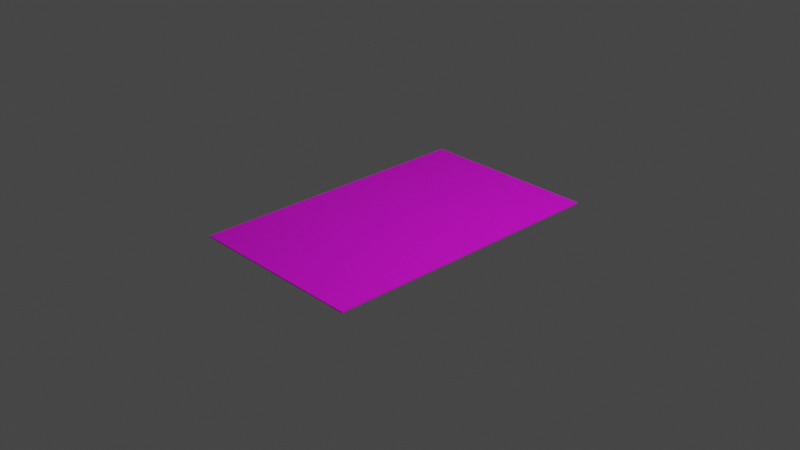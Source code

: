 # Source: mappa.blend  (saved by Blender 3.1.7; exported with 4.5.12 LTS)
import bpy
from mathutils import Matrix  # noqa: F401  (used for matrix-valued properties, if any)

bpy.ops.wm.read_factory_settings(use_empty=True)
scene = bpy.context.scene
scene.name = 'Scene'

# ---- collections
col_collection = bpy.data.collections.new('Collection'); scene.collection.children.link(col_collection)

# ---- images (referenced by path relative to the original .blend; pixels are not part of the script)
import os
ASSET_DIR = os.environ.get("B2B_ASSET_DIR", "")  # directory of the original .blend (textures are referenced by path, not embedded)
HERE = os.path.dirname(os.path.abspath(__file__))  # packed textures are extracted next to this script under _unpacked/

def load_image(name, relpath, width, height, colorspace="sRGB"):
    """Load a texture the original file referenced (path relative to the .blend, or extracted next to this script)."""
    p = next((c for c in (os.path.join(HERE, relpath), os.path.join(ASSET_DIR, relpath)) if relpath and os.path.exists(c)), "")
    if p:
        img = bpy.data.images.load(p, check_existing=True)
        img.name = name
    else:  # same state as the original file: an image datablock whose file is absent (Cycles renders it pink)
        img = bpy.data.images.new(name, width, height)
        img.source = "FILE"
        img.filepath = "//" + (relpath or name)
    img.colorspace_settings.name = colorspace
    return img
img_photo_5990217585704156397_y_jpg = load_image('photo_5990217585704156397_y.jpg', 'photo_5990217585704156397_y.jpg', 1024, 1024, 'sRGB')

# ---- materials (node trees are filled in below, after node groups)
mat_material_001 = bpy.data.materials.new('Material.001')
mat_material_001.use_transparent_shadow = False

# ---- material node trees
mat_material_001.use_nodes = True; mat_material_001.node_tree.nodes.clear()
_N = mat_material_001.node_tree.nodes; _L = mat_material_001.node_tree.links
n0 = _N.new('ShaderNodeBsdfPrincipled'); n0.name = 'Principled BSDF'; n0.location = (10, 300)
n0.distribution = 'GGX'
n0.subsurface_method = 'RANDOM_WALK_SKIN'
n0.inputs[3].default_value = 1.45
n0.inputs[27].default_value = (0.0, 0.0, 0.0, 1.0)
n0.inputs[28].default_value = 1.0
n1 = _N.new('ShaderNodeOutputMaterial'); n1.name = 'Material Output'; n1.location = (300, 300)
n2 = _N.new('ShaderNodeTexImage'); n2.name = 'Image Texture'; n2.location = (-280, 275)
n2.image = img_photo_5990217585704156397_y_jpg
_L.new(n0.outputs[0], n1.inputs[0])
_L.new(n2.outputs[0], n0.inputs[0])
n1.is_active_output = True

# ---- world
world_world = bpy.data.worlds.new('World'); scene.world = world_world
world_world.use_nodes = True; world_world.node_tree.nodes.clear()
_N = world_world.node_tree.nodes; _L = world_world.node_tree.links
n0 = _N.new('ShaderNodeOutputWorld'); n0.name = 'World Output'; n0.location = (300, 300)
n1 = _N.new('ShaderNodeBackground'); n1.name = 'Background'; n1.location = (10, 300)
n1.inputs[0].default_value = (0.05088, 0.05088, 0.05088, 1.0)
_L.new(n1.outputs[0], n0.inputs[0])
n0.is_active_output = True
world_world.color = (0.05088, 0.05088, 0.05088)
world_world.use_sun_shadow = False
world_world.sun_shadow_jitter_overblur = 0.0

# ---- cameras
cam_camera = bpy.data.cameras.new('Camera')
cam_camera.clip_end = 100.0
cam_camera.ortho_scale = 7.314

# ---- lights
light_light = bpy.data.lights.new('Light', 'POINT')
light_light.transmission_factor = 0.0
light_light.energy = 1000.0
light_light.shadow_soft_size = 0.1
light_light.shadow_maximum_resolution = 0.006
light_light.use_absolute_resolution = True

# ---- meshes
me_plane = bpy.data.meshes.new('Plane')
me_plane.from_pydata([(-1.0, -1.0, 0.0), (1.0, -1.0, 0.0), (-1.0, 1.0, 0.0), (1.0, 1.0, 0.0)], [], [(0, 1, 3, 2)])
_uv = me_plane.uv_layers.new(name='UVMap')
_uv.uv.foreach_set('vector', [0.0, 0.0, 1.0, 0.0, 1.0, 1.0, 0.0, 1.0])
me_plane.materials.append(mat_material_001)
me_plane.use_remesh_fix_poles = True
me_plane.use_remesh_preserve_attributes = False
me_plane.update()

# ---- objects
ob_light = bpy.data.objects.new('Light', light_light)
ob_camera = bpy.data.objects.new('Camera', cam_camera)
ob_plane = bpy.data.objects.new('Plane', me_plane)

# ---- transforms, parenting, visibility, modifiers, constraints
ob_light.location = (4.076, 1.005, 5.904)
ob_light.rotation_euler = (0.6503, 0.05522, 1.866)
ob_light.lock_rotations_4d = False
ob_light.empty_display_type = 'ARROWS'
ob_light.color = (0.0, 0.0, 0.0, 0.0)
ob_light.lineart.crease_threshold = 0.0
ob_camera.location = (7.359, -6.926, 4.958)
ob_camera.rotation_euler = (1.109, 0.0, 0.8149)
ob_camera.lock_rotations_4d = False
ob_camera.empty_display_type = 'ARROWS'
ob_camera.color = (0.0, 0.0, 0.0, 0.0)
ob_camera.display_type = 'WIRE'
ob_camera.lineart.crease_threshold = 0.0
ob_plane.location = (0.0, 0.0, 0.0)
ob_plane.scale = (1.0, 1.618, 1.0)
_m = ob_plane.modifiers.new('Solidify', 'SOLIDIFY')

# ---- collection membership
col_collection.objects.link(ob_light)
col_collection.objects.link(ob_camera)
col_collection.objects.link(ob_plane)

# ---- scene / render settings (as saved in the file)
scene.camera = ob_camera
scene.frame_start = 1; scene.frame_end = 250; scene.frame_set(1)
scene.render.engine = 'BLENDER_EEVEE_NEXT'
scene.cycles.sampling_pattern = 'TABULATED_SOBOL'
scene.cycles.use_light_tree = False
scene.view_settings.view_transform = 'Filmic'
bpy.context.view_layer.update()
